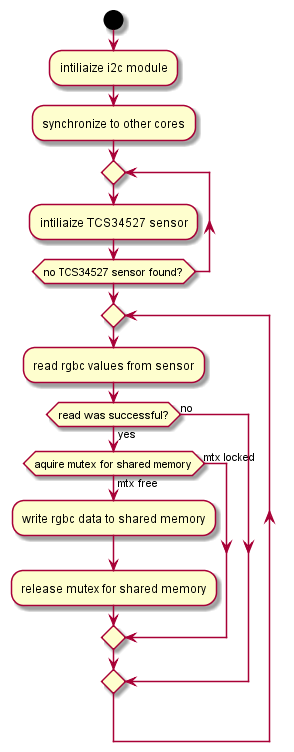

The diagram above was rendered by PlantUML. Its source (embedded in the PNG):
@startuml

start
:intiliaize i2c module;
:synchronize to other cores;

repeat
:intiliaize TCS34527 sensor;
repeat while (no TCS34527 sensor found?)

repeat
    :read rgbc values from sensor;

    if (read was successful?) then (yes) 
        if (aquire mutex for shared memory) then (mtx free)
            :write rgbc data to shared memory;
            :release mutex for shared memory;
        else (mtx locked)
        endif
    else (no)

    endif

@enduml